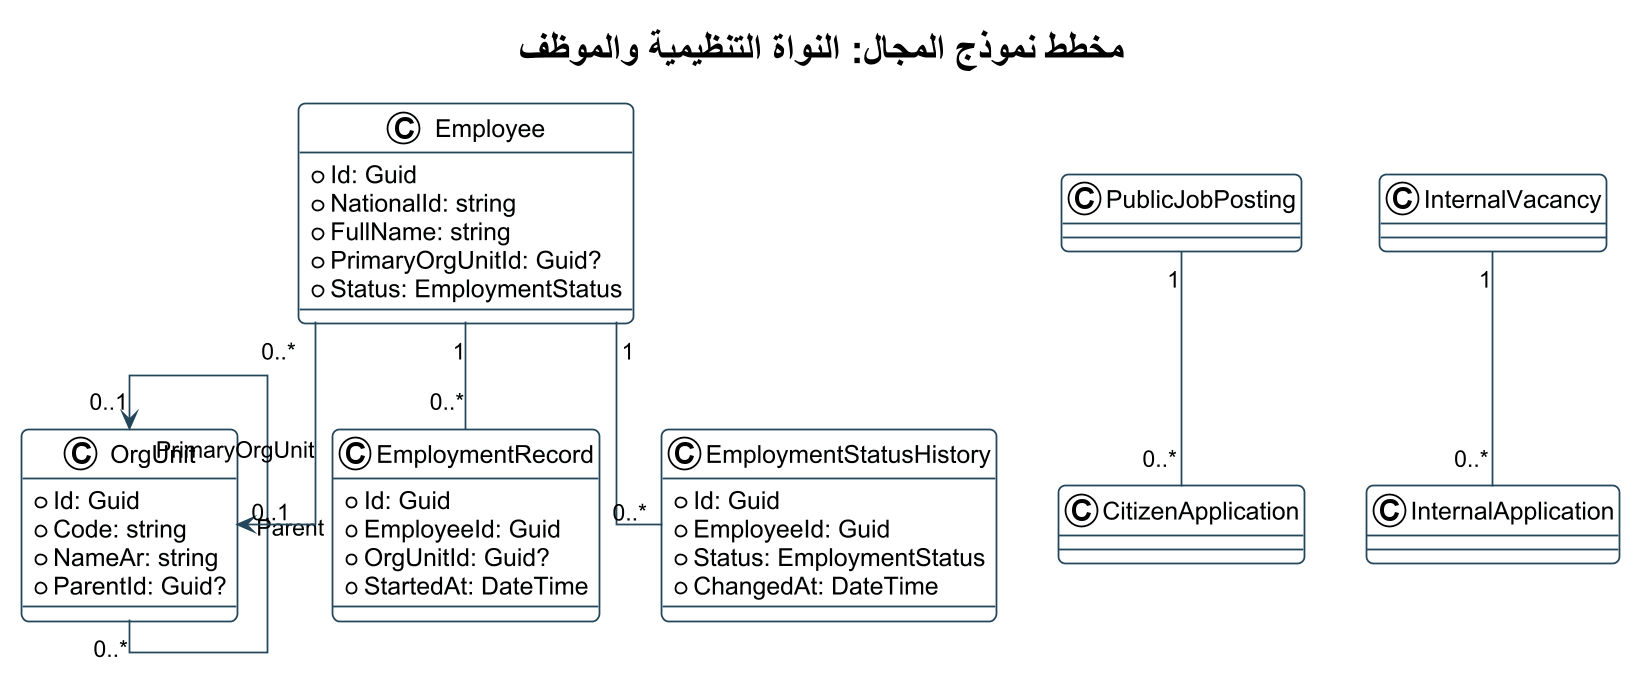

The diagram above was rendered by PlantUML. Its source (embedded in the PNG):
@startuml
!theme plain
skinparam backgroundColor #FFFFFF
skinparam defaultFontName Arial
skinparam shadowing false
skinparam roundcorner 8
skinparam linetype ortho
skinparam dpi 170
skinparam ArrowColor #24465A
skinparam ActorBorderColor #0F6B73
skinparam ActorBackgroundColor #E6F3F3
skinparam UsecaseBorderColor #0F6B73
skinparam UsecaseBackgroundColor #F4FAFA
skinparam RectangleBorderColor #24465A
skinparam RectangleBackgroundColor #F8FBFC
skinparam ComponentBorderColor #24465A
skinparam ComponentBackgroundColor #F4F7F8
skinparam ClassBorderColor #24465A
skinparam ClassBackgroundColor #F8FBFC
skinparam SequenceLifeLineBorderColor #78909C
skinparam SequenceParticipantBorderColor #24465A
skinparam SequenceParticipantBackgroundColor #F4F7F8

title مخطط نموذج المجال: النواة التنظيمية والموظف
class OrgUnit {
  +Id: Guid
  +Code: string
  +NameAr: string
  +ParentId: Guid?
}
class Employee {
  +Id: Guid
  +NationalId: string
  +FullName: string
  +PrimaryOrgUnitId: Guid?
  +Status: EmploymentStatus
}
class EmploymentRecord {
  +Id: Guid
  +EmployeeId: Guid
  +OrgUnitId: Guid?
  +StartedAt: DateTime
}
class EmploymentStatusHistory {
  +Id: Guid
  +EmployeeId: Guid
  +Status: EmploymentStatus
  +ChangedAt: DateTime
}
class PublicJobPosting
class CitizenApplication
class InternalVacancy
class InternalApplication
OrgUnit "0..1" <-- "0..*" OrgUnit : Parent
Employee "0..*" --> "0..1" OrgUnit : PrimaryOrgUnit
Employee "1" -- "0..*" EmploymentRecord
Employee "1" -- "0..*" EmploymentStatusHistory
PublicJobPosting "1" -- "0..*" CitizenApplication
InternalVacancy "1" -- "0..*" InternalApplication
@enduml